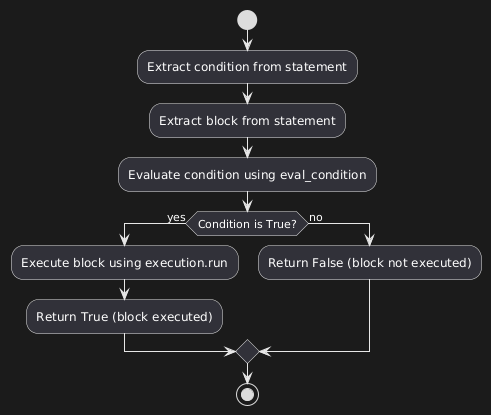

The diagram above was rendered by PlantUML. Its source (embedded in the PNG):
@startuml
start
:Extract condition from statement;
:Extract block from statement;
:Evaluate condition using eval_condition;
if (Condition is True?) then (yes)
  :Execute block using execution.run;
  :Return True (block executed);
else (no)
  :Return False (block not executed);
endif
stop
@enduml